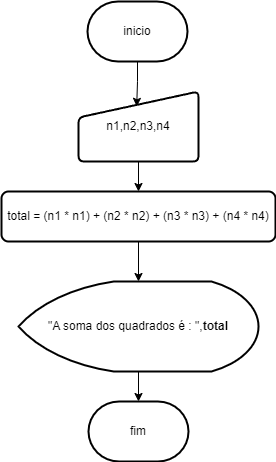

The diagram above was exported from draw.io. Its source (the exported page's mxGraphModel, read from the mxfile embedded in the PNG):
<mxGraphModel dx="1195" dy="650" grid="1" gridSize="10" guides="1" tooltips="1" connect="1" arrows="1" fold="1" page="1" pageScale="1" pageWidth="827" pageHeight="1169" math="0" shadow="0">
  <root>
    <mxCell id="0" />
    <mxCell id="1" parent="0" />
    <mxCell id="pjdCVgvlyCDpxVlHoCaH-3" value="" style="edgeStyle=orthogonalEdgeStyle;rounded=0;orthogonalLoop=1;jettySize=auto;html=1;entryX=0.485;entryY=0.212;entryDx=0;entryDy=0;entryPerimeter=0;" edge="1" parent="1" source="pjdCVgvlyCDpxVlHoCaH-1" target="pjdCVgvlyCDpxVlHoCaH-2">
      <mxGeometry relative="1" as="geometry" />
    </mxCell>
    <mxCell id="pjdCVgvlyCDpxVlHoCaH-1" value="inicio" style="strokeWidth=2;html=1;shape=mxgraph.flowchart.terminator;whiteSpace=wrap;" vertex="1" parent="1">
      <mxGeometry x="170" y="240" width="100" height="60" as="geometry" />
    </mxCell>
    <mxCell id="pjdCVgvlyCDpxVlHoCaH-5" value="" style="edgeStyle=orthogonalEdgeStyle;rounded=0;orthogonalLoop=1;jettySize=auto;html=1;" edge="1" parent="1" source="pjdCVgvlyCDpxVlHoCaH-2" target="pjdCVgvlyCDpxVlHoCaH-4">
      <mxGeometry relative="1" as="geometry" />
    </mxCell>
    <mxCell id="pjdCVgvlyCDpxVlHoCaH-2" value="n1,n2,n3,n4" style="html=1;strokeWidth=2;shape=manualInput;whiteSpace=wrap;rounded=1;size=26;arcSize=11;" vertex="1" parent="1">
      <mxGeometry x="161" y="330" width="120" height="70" as="geometry" />
    </mxCell>
    <mxCell id="pjdCVgvlyCDpxVlHoCaH-7" value="" style="edgeStyle=orthogonalEdgeStyle;rounded=0;orthogonalLoop=1;jettySize=auto;html=1;" edge="1" parent="1" source="pjdCVgvlyCDpxVlHoCaH-4" target="pjdCVgvlyCDpxVlHoCaH-6">
      <mxGeometry relative="1" as="geometry" />
    </mxCell>
    <mxCell id="pjdCVgvlyCDpxVlHoCaH-4" value="total = (n1 * n1) + (n2 * n2) + (n3 * n3) + (n4 * n4)" style="rounded=1;whiteSpace=wrap;html=1;absoluteArcSize=1;arcSize=14;strokeWidth=2;" vertex="1" parent="1">
      <mxGeometry x="84" y="430" width="274" height="50" as="geometry" />
    </mxCell>
    <mxCell id="pjdCVgvlyCDpxVlHoCaH-9" value="" style="edgeStyle=orthogonalEdgeStyle;rounded=0;orthogonalLoop=1;jettySize=auto;html=1;" edge="1" parent="1" source="pjdCVgvlyCDpxVlHoCaH-6" target="pjdCVgvlyCDpxVlHoCaH-8">
      <mxGeometry relative="1" as="geometry" />
    </mxCell>
    <mxCell id="pjdCVgvlyCDpxVlHoCaH-6" value="&quot;A soma dos quadrados é : &quot;,&lt;b&gt;total&lt;/b&gt;" style="strokeWidth=2;html=1;shape=mxgraph.flowchart.display;whiteSpace=wrap;" vertex="1" parent="1">
      <mxGeometry x="101" y="520" width="240" height="90" as="geometry" />
    </mxCell>
    <mxCell id="pjdCVgvlyCDpxVlHoCaH-8" value="fim" style="strokeWidth=2;html=1;shape=mxgraph.flowchart.terminator;whiteSpace=wrap;" vertex="1" parent="1">
      <mxGeometry x="171" y="640" width="100" height="60" as="geometry" />
    </mxCell>
  </root>
</mxGraphModel>